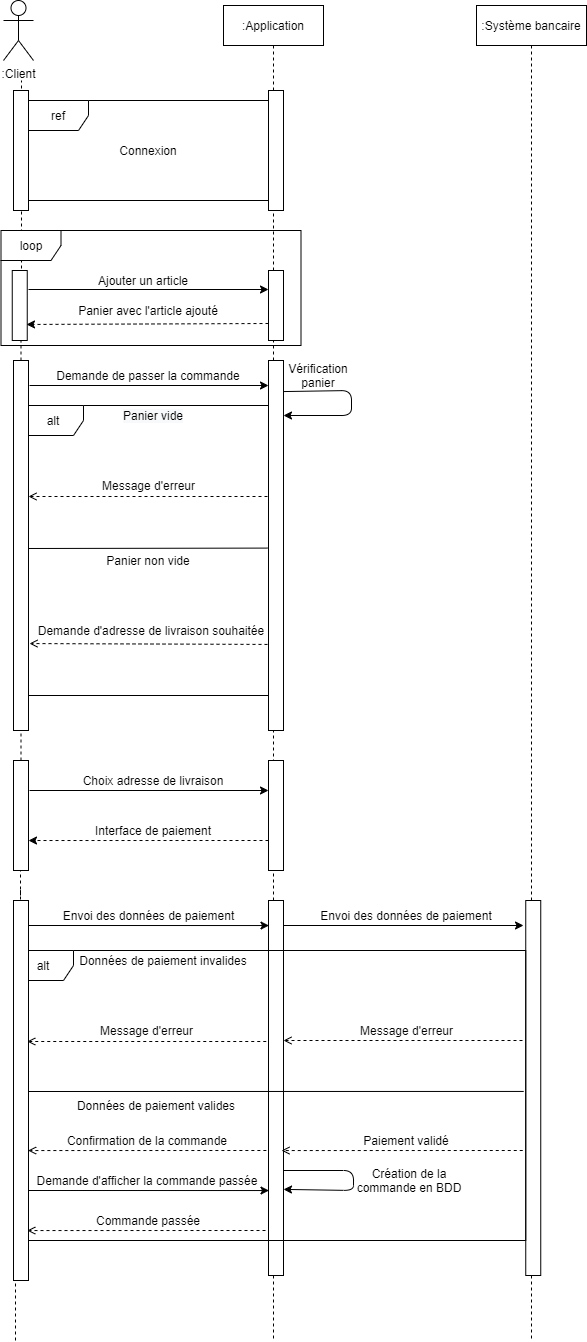

The diagram above was exported from draw.io. Its source (the exported page's mxGraphModel, read from the mxfile embedded in the PNG):
<mxGraphModel dx="1422" dy="713" grid="1" gridSize="10" guides="1" tooltips="1" connect="1" arrows="1" fold="1" page="1" pageScale="1" pageWidth="850" pageHeight="1100" math="0" shadow="0">
  <root>
    <mxCell id="0" />
    <mxCell id="1" parent="0" />
    <mxCell id="FJhBlT3h7AWjQYDNiaOH-1" value=":Client" style="shape=umlActor;verticalLabelPosition=bottom;verticalAlign=top;html=1;outlineConnect=0;" parent="1" vertex="1">
      <mxGeometry x="30" width="30" height="60" as="geometry" />
    </mxCell>
    <mxCell id="FJhBlT3h7AWjQYDNiaOH-5" value=":Application" style="shape=umlLifeline;perimeter=lifelinePerimeter;container=1;collapsible=0;recursiveResize=0;rounded=0;shadow=0;strokeWidth=1;" parent="1" vertex="1">
      <mxGeometry x="250" y="5" width="100" height="1335" as="geometry" />
    </mxCell>
    <mxCell id="FJhBlT3h7AWjQYDNiaOH-11" value="" style="points=[];perimeter=orthogonalPerimeter;rounded=0;shadow=0;strokeWidth=1;" parent="FJhBlT3h7AWjQYDNiaOH-5" vertex="1">
      <mxGeometry x="45" y="265" width="15" height="70" as="geometry" />
    </mxCell>
    <mxCell id="vJXP0UTD-MMGwTHkCWzU-23" value="" style="endArrow=classic;html=1;exitX=0.933;exitY=0.084;exitDx=0;exitDy=0;exitPerimeter=0;" parent="FJhBlT3h7AWjQYDNiaOH-5" source="Ly6A7gMeLi0IIImehCwa-14" edge="1">
      <mxGeometry width="50" height="50" relative="1" as="geometry">
        <mxPoint x="61.00500000000011" y="387.1199999999999" as="sourcePoint" />
        <mxPoint x="60" y="410" as="targetPoint" />
        <Array as="points">
          <mxPoint x="128" y="385" />
          <mxPoint x="128" y="410" />
        </Array>
      </mxGeometry>
    </mxCell>
    <mxCell id="vJXP0UTD-MMGwTHkCWzU-28" value="" style="points=[];perimeter=orthogonalPerimeter;rounded=0;shadow=0;strokeWidth=1;" parent="FJhBlT3h7AWjQYDNiaOH-5" vertex="1">
      <mxGeometry x="45" y="755" width="15" height="110" as="geometry" />
    </mxCell>
    <mxCell id="Ly6A7gMeLi0IIImehCwa-41" value="" style="points=[];perimeter=orthogonalPerimeter;rounded=0;shadow=0;strokeWidth=1;" parent="FJhBlT3h7AWjQYDNiaOH-5" vertex="1">
      <mxGeometry x="45" y="895" width="15" height="355" as="geometry" />
    </mxCell>
    <mxCell id="Ly6A7gMeLi0IIImehCwa-42" value="" style="points=[];perimeter=orthogonalPerimeter;rounded=0;shadow=0;strokeWidth=1;" parent="FJhBlT3h7AWjQYDNiaOH-5" vertex="1">
      <mxGeometry x="45" y="895" width="15" height="375" as="geometry" />
    </mxCell>
    <mxCell id="FJhBlT3h7AWjQYDNiaOH-8" value="" style="endArrow=none;dashed=1;html=1;strokeWidth=1;" parent="1" source="FJhBlT3h7AWjQYDNiaOH-9" edge="1">
      <mxGeometry width="50" height="50" relative="1" as="geometry">
        <mxPoint x="40" y="430" as="sourcePoint" />
        <mxPoint x="48" y="80" as="targetPoint" />
        <Array as="points">
          <mxPoint x="48" y="320" />
        </Array>
      </mxGeometry>
    </mxCell>
    <mxCell id="FJhBlT3h7AWjQYDNiaOH-9" value="" style="points=[];perimeter=orthogonalPerimeter;rounded=0;shadow=0;strokeWidth=1;" parent="1" vertex="1">
      <mxGeometry x="38.75" y="270" width="15" height="70" as="geometry" />
    </mxCell>
    <mxCell id="FJhBlT3h7AWjQYDNiaOH-10" value="" style="endArrow=none;dashed=1;html=1;strokeWidth=1;" parent="1" target="FJhBlT3h7AWjQYDNiaOH-9" edge="1">
      <mxGeometry width="50" height="50" relative="1" as="geometry">
        <mxPoint x="47.5" y="360" as="sourcePoint" />
        <mxPoint x="45" y="365" as="targetPoint" />
      </mxGeometry>
    </mxCell>
    <mxCell id="FJhBlT3h7AWjQYDNiaOH-12" value="" style="endArrow=classic;html=1;strokeWidth=1;" parent="1" edge="1">
      <mxGeometry width="50" height="50" relative="1" as="geometry">
        <mxPoint x="55" y="289" as="sourcePoint" />
        <mxPoint x="295" y="289" as="targetPoint" />
      </mxGeometry>
    </mxCell>
    <mxCell id="vJXP0UTD-MMGwTHkCWzU-1" value="Ajouter un article" style="text;html=1;strokeColor=none;fillColor=none;align=center;verticalAlign=middle;whiteSpace=wrap;rounded=0;" parent="1" vertex="1">
      <mxGeometry x="120" y="270" width="100" height="20" as="geometry" />
    </mxCell>
    <mxCell id="vJXP0UTD-MMGwTHkCWzU-2" value="" style="endArrow=classic;html=1;entryX=0.95;entryY=0.771;entryDx=0;entryDy=0;entryPerimeter=0;dashed=1;" parent="1" target="FJhBlT3h7AWjQYDNiaOH-9" edge="1">
      <mxGeometry width="50" height="50" relative="1" as="geometry">
        <mxPoint x="295" y="323" as="sourcePoint" />
        <mxPoint x="165" y="455" as="targetPoint" />
      </mxGeometry>
    </mxCell>
    <mxCell id="vJXP0UTD-MMGwTHkCWzU-3" value="Panier avec l'article ajouté" style="text;html=1;strokeColor=none;fillColor=none;align=center;verticalAlign=middle;whiteSpace=wrap;rounded=0;" parent="1" vertex="1">
      <mxGeometry x="100" y="300" width="150" height="20" as="geometry" />
    </mxCell>
    <mxCell id="vJXP0UTD-MMGwTHkCWzU-6" value="" style="endArrow=none;dashed=1;html=1;strokeWidth=1;" parent="1" edge="1">
      <mxGeometry width="50" height="50" relative="1" as="geometry">
        <mxPoint x="47.5" y="760" as="sourcePoint" />
        <mxPoint x="47.5" y="730" as="targetPoint" />
      </mxGeometry>
    </mxCell>
    <mxCell id="vJXP0UTD-MMGwTHkCWzU-7" value="" style="endArrow=classic;html=1;strokeWidth=1;exitX=1.067;exitY=0.129;exitDx=0;exitDy=0;exitPerimeter=0;" parent="1" edge="1">
      <mxGeometry width="50" height="50" relative="1" as="geometry">
        <mxPoint x="56.00500000000011" y="385.00000000000006" as="sourcePoint" />
        <mxPoint x="295" y="385.00000000000006" as="targetPoint" />
      </mxGeometry>
    </mxCell>
    <mxCell id="vJXP0UTD-MMGwTHkCWzU-9" value="Demande de passer la commande" style="text;html=1;strokeColor=none;fillColor=none;align=center;verticalAlign=middle;whiteSpace=wrap;rounded=0;" parent="1" vertex="1">
      <mxGeometry x="75" y="365" width="200" height="20" as="geometry" />
    </mxCell>
    <mxCell id="vJXP0UTD-MMGwTHkCWzU-24" value="Vérification panier" style="text;html=1;strokeColor=none;fillColor=none;align=center;verticalAlign=middle;whiteSpace=wrap;rounded=0;" parent="1" vertex="1">
      <mxGeometry x="325" y="365" width="40" height="20" as="geometry" />
    </mxCell>
    <mxCell id="vJXP0UTD-MMGwTHkCWzU-27" value="" style="endArrow=none;dashed=1;html=1;strokeWidth=1;" parent="1" edge="1">
      <mxGeometry width="50" height="50" relative="1" as="geometry">
        <mxPoint x="47" y="895" as="sourcePoint" />
        <mxPoint x="47" y="855" as="targetPoint" />
        <Array as="points" />
      </mxGeometry>
    </mxCell>
    <mxCell id="vJXP0UTD-MMGwTHkCWzU-29" value="" style="endArrow=classic;html=1;strokeWidth=1;" parent="1" target="vJXP0UTD-MMGwTHkCWzU-28" edge="1">
      <mxGeometry width="50" height="50" relative="1" as="geometry">
        <mxPoint x="56" y="790" as="sourcePoint" />
        <mxPoint x="294" y="788" as="targetPoint" />
      </mxGeometry>
    </mxCell>
    <mxCell id="vJXP0UTD-MMGwTHkCWzU-30" value="Choix adresse de livraison" style="text;html=1;strokeColor=none;fillColor=none;align=center;verticalAlign=middle;whiteSpace=wrap;rounded=0;" parent="1" vertex="1">
      <mxGeometry x="100" y="770" width="160" height="20" as="geometry" />
    </mxCell>
    <mxCell id="vJXP0UTD-MMGwTHkCWzU-32" value="" style="endArrow=classic;html=1;entryX=1;entryY=0.686;entryDx=0;entryDy=0;entryPerimeter=0;dashed=1;" parent="1" edge="1">
      <mxGeometry width="50" height="50" relative="1" as="geometry">
        <mxPoint x="295" y="840" as="sourcePoint" />
        <mxPoint x="55" y="840.02" as="targetPoint" />
      </mxGeometry>
    </mxCell>
    <mxCell id="vJXP0UTD-MMGwTHkCWzU-33" value="Interface de paiement" style="text;html=1;strokeColor=none;fillColor=none;align=center;verticalAlign=middle;whiteSpace=wrap;rounded=0;" parent="1" vertex="1">
      <mxGeometry x="100" y="820" width="160" height="20" as="geometry" />
    </mxCell>
    <mxCell id="vJXP0UTD-MMGwTHkCWzU-35" value="" style="endArrow=none;dashed=1;html=1;strokeWidth=1;" parent="1" edge="1">
      <mxGeometry width="50" height="50" relative="1" as="geometry">
        <mxPoint x="47" y="905" as="sourcePoint" />
        <mxPoint x="47" y="895" as="targetPoint" />
        <Array as="points">
          <mxPoint x="47" y="885" />
        </Array>
      </mxGeometry>
    </mxCell>
    <mxCell id="vJXP0UTD-MMGwTHkCWzU-37" value="" style="endArrow=none;dashed=1;html=1;strokeWidth=1;" parent="1" edge="1">
      <mxGeometry width="50" height="50" relative="1" as="geometry">
        <mxPoint x="42" y="1340" as="sourcePoint" />
        <mxPoint x="42" y="1145" as="targetPoint" />
        <Array as="points" />
      </mxGeometry>
    </mxCell>
    <mxCell id="vJXP0UTD-MMGwTHkCWzU-38" value="" style="endArrow=classic;html=1;strokeWidth=1;exitX=1.067;exitY=0.129;exitDx=0;exitDy=0;exitPerimeter=0;entryX=0.033;entryY=0.146;entryDx=0;entryDy=0;entryPerimeter=0;" parent="1" edge="1">
      <mxGeometry width="50" height="50" relative="1" as="geometry">
        <mxPoint x="54.995000000000005" y="925" as="sourcePoint" />
        <mxPoint x="295.4849999999999" y="925.04" as="targetPoint" />
      </mxGeometry>
    </mxCell>
    <mxCell id="vJXP0UTD-MMGwTHkCWzU-40" value="Envoi des données de paiement" style="text;html=1;strokeColor=none;fillColor=none;align=center;verticalAlign=middle;whiteSpace=wrap;rounded=0;" parent="1" vertex="1">
      <mxGeometry x="77.5" y="905" width="195" height="20" as="geometry" />
    </mxCell>
    <mxCell id="vJXP0UTD-MMGwTHkCWzU-50" value="Envoi des données de paiement" style="text;html=1;strokeColor=none;fillColor=none;align=center;verticalAlign=middle;whiteSpace=wrap;rounded=0;" parent="1" vertex="1">
      <mxGeometry x="343" y="905" width="180" height="20" as="geometry" />
    </mxCell>
    <mxCell id="Ly6A7gMeLi0IIImehCwa-1" value="ref" style="shape=umlFrame;whiteSpace=wrap;html=1;" parent="1" vertex="1">
      <mxGeometry x="55" y="100" width="245" height="100" as="geometry" />
    </mxCell>
    <mxCell id="Ly6A7gMeLi0IIImehCwa-2" value="" style="points=[];perimeter=orthogonalPerimeter;rounded=0;shadow=0;strokeWidth=1;" parent="1" vertex="1">
      <mxGeometry x="295" y="90" width="15" height="120" as="geometry" />
    </mxCell>
    <mxCell id="Ly6A7gMeLi0IIImehCwa-3" value="Connexion" style="text;html=1;strokeColor=none;fillColor=none;align=center;verticalAlign=middle;whiteSpace=wrap;rounded=0;" parent="1" vertex="1">
      <mxGeometry x="100" y="130" width="150" height="40" as="geometry" />
    </mxCell>
    <mxCell id="Ly6A7gMeLi0IIImehCwa-4" value="" style="points=[];perimeter=orthogonalPerimeter;rounded=0;shadow=0;strokeWidth=1;" parent="1" vertex="1">
      <mxGeometry x="40" y="90" width="15" height="120" as="geometry" />
    </mxCell>
    <mxCell id="Ly6A7gMeLi0IIImehCwa-5" value="alt&lt;br&gt;" style="shape=umlFrame;whiteSpace=wrap;html=1;" parent="1" vertex="1">
      <mxGeometry x="50" y="405" width="250" height="290" as="geometry" />
    </mxCell>
    <mxCell id="Ly6A7gMeLi0IIImehCwa-6" value="&#10;&#10;&lt;span style=&quot;color: rgb(0, 0, 0); font-family: helvetica; font-size: 12px; font-style: normal; font-weight: 400; letter-spacing: normal; text-align: center; text-indent: 0px; text-transform: none; word-spacing: 0px; background-color: rgb(248, 249, 250); display: inline; float: none;&quot;&gt;Panier vide&lt;/span&gt;&#10;&#10;" style="text;html=1;strokeColor=none;fillColor=none;align=center;verticalAlign=middle;whiteSpace=wrap;rounded=0;" parent="1" vertex="1">
      <mxGeometry x="130" y="405" width="100" height="20" as="geometry" />
    </mxCell>
    <mxCell id="Ly6A7gMeLi0IIImehCwa-7" value="Panier non vide" style="text;html=1;strokeColor=none;fillColor=none;align=center;verticalAlign=middle;whiteSpace=wrap;rounded=0;" parent="1" vertex="1">
      <mxGeometry x="75" y="550" width="200" height="20" as="geometry" />
    </mxCell>
    <mxCell id="Ly6A7gMeLi0IIImehCwa-8" value="" style="endArrow=open;html=1;dashed=1;endFill=0;" parent="1" edge="1">
      <mxGeometry width="50" height="50" relative="1" as="geometry">
        <mxPoint x="294" y="496" as="sourcePoint" />
        <mxPoint x="55" y="496" as="targetPoint" />
        <Array as="points" />
      </mxGeometry>
    </mxCell>
    <mxCell id="Ly6A7gMeLi0IIImehCwa-9" value="Demande d'adresse de livraison souhaitée" style="text;html=1;strokeColor=none;fillColor=none;align=center;verticalAlign=middle;whiteSpace=wrap;rounded=0;" parent="1" vertex="1">
      <mxGeometry x="52.5" y="620" width="250" height="20" as="geometry" />
    </mxCell>
    <mxCell id="Ly6A7gMeLi0IIImehCwa-10" value="Message d'erreur" style="text;html=1;strokeColor=none;fillColor=none;align=center;verticalAlign=middle;whiteSpace=wrap;rounded=0;" parent="1" vertex="1">
      <mxGeometry x="112.5" y="475" width="125" height="20" as="geometry" />
    </mxCell>
    <mxCell id="Ly6A7gMeLi0IIImehCwa-11" value="" style="endArrow=none;html=1;entryX=-0.067;entryY=0.507;entryDx=0;entryDy=0;entryPerimeter=0;" parent="1" target="Ly6A7gMeLi0IIImehCwa-14" edge="1">
      <mxGeometry width="50" height="50" relative="1" as="geometry">
        <mxPoint x="50" y="548" as="sourcePoint" />
        <mxPoint x="336" y="545" as="targetPoint" />
        <Array as="points" />
      </mxGeometry>
    </mxCell>
    <mxCell id="Ly6A7gMeLi0IIImehCwa-12" value="" style="endArrow=open;html=1;dashed=1;endFill=0;exitX=1;exitY=0.824;exitDx=0;exitDy=0;exitPerimeter=0;entryX=1.067;entryY=0.765;entryDx=0;entryDy=0;entryPerimeter=0;" parent="1" source="Ly6A7gMeLi0IIImehCwa-5" target="Ly6A7gMeLi0IIImehCwa-13" edge="1">
      <mxGeometry width="50" height="50" relative="1" as="geometry">
        <mxPoint x="310" y="644" as="sourcePoint" />
        <mxPoint x="60" y="644" as="targetPoint" />
      </mxGeometry>
    </mxCell>
    <mxCell id="Ly6A7gMeLi0IIImehCwa-13" value="" style="points=[];perimeter=orthogonalPerimeter;rounded=0;shadow=0;strokeWidth=1;" parent="1" vertex="1">
      <mxGeometry x="40" y="360" width="15" height="370" as="geometry" />
    </mxCell>
    <mxCell id="Ly6A7gMeLi0IIImehCwa-14" value="" style="points=[];perimeter=orthogonalPerimeter;rounded=0;shadow=0;strokeWidth=1;" parent="1" vertex="1">
      <mxGeometry x="295" y="360" width="15" height="370" as="geometry" />
    </mxCell>
    <mxCell id="Ly6A7gMeLi0IIImehCwa-15" style="edgeStyle=orthogonalEdgeStyle;rounded=0;orthogonalLoop=1;jettySize=auto;html=1;exitX=0.5;exitY=1;exitDx=0;exitDy=0;" parent="1" source="Ly6A7gMeLi0IIImehCwa-6" target="Ly6A7gMeLi0IIImehCwa-6" edge="1">
      <mxGeometry relative="1" as="geometry" />
    </mxCell>
    <mxCell id="Ly6A7gMeLi0IIImehCwa-16" style="edgeStyle=orthogonalEdgeStyle;rounded=0;orthogonalLoop=1;jettySize=auto;html=1;exitX=0.5;exitY=1;exitDx=0;exitDy=0;" parent="1" source="Ly6A7gMeLi0IIImehCwa-6" target="Ly6A7gMeLi0IIImehCwa-6" edge="1">
      <mxGeometry relative="1" as="geometry" />
    </mxCell>
    <mxCell id="Ly6A7gMeLi0IIImehCwa-17" value="" style="points=[];perimeter=orthogonalPerimeter;rounded=0;shadow=0;strokeWidth=1;" parent="1" vertex="1">
      <mxGeometry x="40" y="760" width="15" height="110" as="geometry" />
    </mxCell>
    <mxCell id="Ly6A7gMeLi0IIImehCwa-18" value=":Système bancaire" style="shape=umlLifeline;perimeter=lifelinePerimeter;container=1;collapsible=0;recursiveResize=0;rounded=0;shadow=0;strokeWidth=1;" parent="1" vertex="1">
      <mxGeometry x="503" y="5" width="110" height="1335" as="geometry" />
    </mxCell>
    <mxCell id="Ly6A7gMeLi0IIImehCwa-45" value="" style="points=[];perimeter=orthogonalPerimeter;rounded=0;shadow=0;strokeWidth=1;" parent="Ly6A7gMeLi0IIImehCwa-18" vertex="1">
      <mxGeometry x="49.25" y="895" width="15" height="375" as="geometry" />
    </mxCell>
    <mxCell id="Ly6A7gMeLi0IIImehCwa-28" value="alt&lt;br&gt;" style="shape=umlFrame;whiteSpace=wrap;html=1;" parent="1" vertex="1">
      <mxGeometry x="40" y="950" width="512.25" height="290" as="geometry" />
    </mxCell>
    <mxCell id="Ly6A7gMeLi0IIImehCwa-29" value="Données de paiement invalides" style="text;html=1;strokeColor=none;fillColor=none;align=center;verticalAlign=middle;whiteSpace=wrap;rounded=0;" parent="1" vertex="1">
      <mxGeometry x="105" y="950" width="170" height="20" as="geometry" />
    </mxCell>
    <mxCell id="Ly6A7gMeLi0IIImehCwa-30" value="Données de paiement valides" style="text;html=1;strokeColor=none;fillColor=none;align=center;verticalAlign=middle;whiteSpace=wrap;rounded=0;" parent="1" vertex="1">
      <mxGeometry x="100" y="1095" width="165.75" height="20" as="geometry" />
    </mxCell>
    <mxCell id="Ly6A7gMeLi0IIImehCwa-31" value="" style="endArrow=open;html=1;dashed=1;endFill=0;" parent="1" edge="1">
      <mxGeometry width="50" height="50" relative="1" as="geometry">
        <mxPoint x="292.75" y="1041" as="sourcePoint" />
        <mxPoint x="53.75" y="1041" as="targetPoint" />
        <Array as="points" />
      </mxGeometry>
    </mxCell>
    <mxCell id="Ly6A7gMeLi0IIImehCwa-32" value="Confirmation de la commande" style="text;html=1;strokeColor=none;fillColor=none;align=center;verticalAlign=middle;whiteSpace=wrap;rounded=0;" parent="1" vertex="1">
      <mxGeometry x="48.75" y="1130" width="250" height="20" as="geometry" />
    </mxCell>
    <mxCell id="Ly6A7gMeLi0IIImehCwa-33" value="Message d'erreur" style="text;html=1;strokeColor=none;fillColor=none;align=center;verticalAlign=middle;whiteSpace=wrap;rounded=0;" parent="1" vertex="1">
      <mxGeometry x="111.25" y="1020" width="125" height="20" as="geometry" />
    </mxCell>
    <mxCell id="Ly6A7gMeLi0IIImehCwa-34" value="" style="endArrow=none;html=1;entryX=0.996;entryY=0.486;entryDx=0;entryDy=0;entryPerimeter=0;" parent="1" target="Ly6A7gMeLi0IIImehCwa-28" edge="1">
      <mxGeometry width="50" height="50" relative="1" as="geometry">
        <mxPoint x="49" y="1091" as="sourcePoint" />
        <mxPoint x="292.7449999999999" y="1092.59" as="targetPoint" />
        <Array as="points" />
      </mxGeometry>
    </mxCell>
    <mxCell id="Ly6A7gMeLi0IIImehCwa-35" value="" style="endArrow=open;html=1;dashed=1;endFill=0;entryX=1.067;entryY=0.765;entryDx=0;entryDy=0;entryPerimeter=0;" parent="1" edge="1">
      <mxGeometry width="50" height="50" relative="1" as="geometry">
        <mxPoint x="292.87" y="1150" as="sourcePoint" />
        <mxPoint x="54.625000000000114" y="1150.05" as="targetPoint" />
      </mxGeometry>
    </mxCell>
    <mxCell id="Ly6A7gMeLi0IIImehCwa-36" style="edgeStyle=orthogonalEdgeStyle;rounded=0;orthogonalLoop=1;jettySize=auto;html=1;exitX=0.5;exitY=1;exitDx=0;exitDy=0;" parent="1" source="Ly6A7gMeLi0IIImehCwa-29" target="Ly6A7gMeLi0IIImehCwa-29" edge="1">
      <mxGeometry relative="1" as="geometry" />
    </mxCell>
    <mxCell id="Ly6A7gMeLi0IIImehCwa-37" style="edgeStyle=orthogonalEdgeStyle;rounded=0;orthogonalLoop=1;jettySize=auto;html=1;exitX=0.5;exitY=1;exitDx=0;exitDy=0;" parent="1" source="Ly6A7gMeLi0IIImehCwa-29" target="Ly6A7gMeLi0IIImehCwa-29" edge="1">
      <mxGeometry relative="1" as="geometry" />
    </mxCell>
    <mxCell id="Ly6A7gMeLi0IIImehCwa-39" value="" style="points=[];perimeter=orthogonalPerimeter;rounded=0;shadow=0;strokeWidth=1;" parent="1" vertex="1">
      <mxGeometry x="40" y="900" width="15" height="380" as="geometry" />
    </mxCell>
    <mxCell id="Ly6A7gMeLi0IIImehCwa-44" value="" style="endArrow=classic;html=1;strokeWidth=1;" parent="1" edge="1">
      <mxGeometry width="50" height="50" relative="1" as="geometry">
        <mxPoint x="310" y="925" as="sourcePoint" />
        <mxPoint x="550" y="925" as="targetPoint" />
      </mxGeometry>
    </mxCell>
    <mxCell id="Ly6A7gMeLi0IIImehCwa-48" value="" style="endArrow=open;html=1;dashed=1;endFill=0;" parent="1" edge="1">
      <mxGeometry width="50" height="50" relative="1" as="geometry">
        <mxPoint x="549" y="1040" as="sourcePoint" />
        <mxPoint x="310" y="1040" as="targetPoint" />
        <Array as="points" />
      </mxGeometry>
    </mxCell>
    <mxCell id="Ly6A7gMeLi0IIImehCwa-49" value="Message d'erreur" style="text;html=1;strokeColor=none;fillColor=none;align=center;verticalAlign=middle;whiteSpace=wrap;rounded=0;" parent="1" vertex="1">
      <mxGeometry x="370.5" y="1020" width="125" height="20" as="geometry" />
    </mxCell>
    <mxCell id="Ly6A7gMeLi0IIImehCwa-51" value="Paiement validé" style="text;html=1;strokeColor=none;fillColor=none;align=center;verticalAlign=middle;whiteSpace=wrap;rounded=0;" parent="1" vertex="1">
      <mxGeometry x="308" y="1130" width="250" height="20" as="geometry" />
    </mxCell>
    <mxCell id="Ly6A7gMeLi0IIImehCwa-52" value="" style="endArrow=open;html=1;dashed=1;endFill=0;entryX=1.067;entryY=0.765;entryDx=0;entryDy=0;entryPerimeter=0;" parent="1" edge="1">
      <mxGeometry width="50" height="50" relative="1" as="geometry">
        <mxPoint x="549.25" y="1150" as="sourcePoint" />
        <mxPoint x="308.0050000000001" y="1150.05" as="targetPoint" />
      </mxGeometry>
    </mxCell>
    <mxCell id="Ly6A7gMeLi0IIImehCwa-54" value="" style="endArrow=classic;html=1;entryX=1.067;entryY=0.86;entryDx=0;entryDy=0;entryPerimeter=0;" parent="1" edge="1">
      <mxGeometry width="50" height="50" relative="1" as="geometry">
        <mxPoint x="310" y="1170" as="sourcePoint" />
        <mxPoint x="310.0050000000001" y="1188.9" as="targetPoint" />
        <Array as="points">
          <mxPoint x="380.01" y="1170" />
          <mxPoint x="380.01" y="1190" />
        </Array>
      </mxGeometry>
    </mxCell>
    <mxCell id="Ly6A7gMeLi0IIImehCwa-55" value="Création de la commande en BDD" style="text;html=1;strokeColor=none;fillColor=none;align=center;verticalAlign=middle;whiteSpace=wrap;rounded=0;" parent="1" vertex="1">
      <mxGeometry x="375.5" y="1170" width="120" height="20" as="geometry" />
    </mxCell>
    <mxCell id="Ly6A7gMeLi0IIImehCwa-57" value="" style="endArrow=classic;html=1;strokeWidth=1;exitX=1.067;exitY=0.129;exitDx=0;exitDy=0;exitPerimeter=0;entryX=0.033;entryY=0.146;entryDx=0;entryDy=0;entryPerimeter=0;" parent="1" edge="1">
      <mxGeometry width="50" height="50" relative="1" as="geometry">
        <mxPoint x="55.00499999999988" y="1190" as="sourcePoint" />
        <mxPoint x="295.4949999999999" y="1190.04" as="targetPoint" />
      </mxGeometry>
    </mxCell>
    <mxCell id="Ly6A7gMeLi0IIImehCwa-58" value="Demande d'afficher la commande passée" style="text;html=1;strokeColor=none;fillColor=none;align=center;verticalAlign=middle;whiteSpace=wrap;rounded=0;" parent="1" vertex="1">
      <mxGeometry x="53.75" y="1170" width="240" height="20" as="geometry" />
    </mxCell>
    <mxCell id="Ly6A7gMeLi0IIImehCwa-60" value="Commande passée" style="text;html=1;strokeColor=none;fillColor=none;align=center;verticalAlign=middle;whiteSpace=wrap;rounded=0;" parent="1" vertex="1">
      <mxGeometry x="50" y="1210" width="250" height="20" as="geometry" />
    </mxCell>
    <mxCell id="Ly6A7gMeLi0IIImehCwa-62" value="" style="endArrow=open;html=1;dashed=1;endFill=0;entryX=1.067;entryY=0.765;entryDx=0;entryDy=0;entryPerimeter=0;" parent="1" edge="1">
      <mxGeometry width="50" height="50" relative="1" as="geometry">
        <mxPoint x="291.9999999999999" y="1230" as="sourcePoint" />
        <mxPoint x="53.754999999999995" y="1230.05" as="targetPoint" />
      </mxGeometry>
    </mxCell>
    <mxCell id="285XoGx3y9MA4Wg1bQFj-1" value="loop" style="shape=umlFrame;whiteSpace=wrap;html=1;" vertex="1" parent="1">
      <mxGeometry x="27.5" y="230" width="300" height="115" as="geometry" />
    </mxCell>
  </root>
</mxGraphModel>